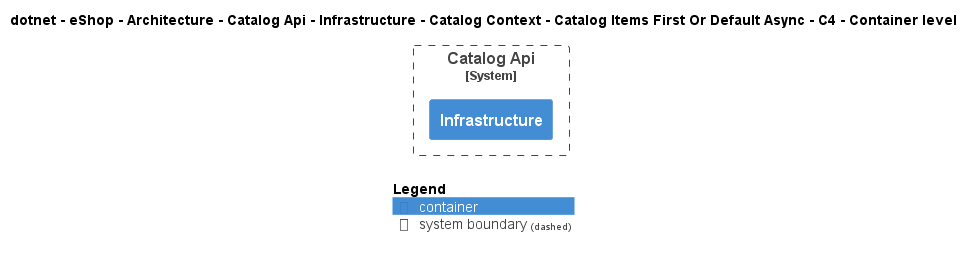

The diagram above was rendered by PlantUML. Its source (embedded in the PNG):
@startuml
!include ..\..\..\..\..\..\..\..\..\..\..\.c4s\C4_Container.puml

AddElementTag("c4interflow:lifecycle:new", $bgColor=green, $fontColor=#ffffff, $borderColor=green, $shadowing="False")
AddElementTag("c4interflow:lifecycle:changed", $bgColor=orange, $fontColor=#ffffff, $borderColor=orange, $shadowing="False")
AddElementTag("c4interflow:lifecycle:removed", $bgColor=red, $fontColor=#ffffff, $borderColor=red, $shadowing="False")

AddRelTag("c4interflow:lifecycle:new", $textColor=green, $lineColor=green)
AddRelTag("c4interflow:lifecycle:changed", $textColor=orange, $lineColor=orange)
AddRelTag("c4interflow:lifecycle:removed", $textColor=red, $lineColor=red)

SHOW_PERSON_PORTRAIT()
LAYOUT_TOP_DOWN()

skinparam linetype polyline

title dotnet - eShop - Architecture - Catalog Api - Infrastructure - Catalog Context - Catalog Items First Or Default Async - C4 - Container level


System_Boundary(dotnet.eShop.Architecture.SoftwareSystems.CatalogApi, "Catalog Api") {
    Container(dotnet.eShop.Architecture.SoftwareSystems.CatalogApi.Containers.Infrastructure, "Infrastructure", "", "")
}



SHOW_LEGEND()
@enduml